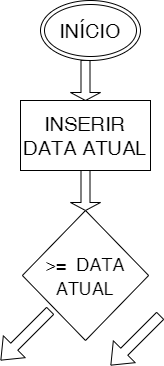

The diagram above was exported from draw.io. Its source (the exported page's mxGraphModel, read from the mxfile embedded in the PNG):
<mxGraphModel dx="1398" dy="737" grid="1" gridSize="10" guides="1" tooltips="1" connect="1" arrows="1" fold="1" page="1" pageScale="1" pageWidth="1100" pageHeight="850" background="none" math="0" shadow="0">
  <root>
    <mxCell id="0" />
    <mxCell id="1" parent="0" />
    <mxCell id="bM3rqAZos19huDaaIkxF-10" value="" style="endArrow=classic;html=1;fontSize=20;shadow=0;sketch=0;shape=flexArrow;" edge="1" parent="1">
      <mxGeometry width="50" height="50" relative="1" as="geometry">
        <mxPoint x="280" y="375" as="sourcePoint" />
        <mxPoint x="230" y="425" as="targetPoint" />
      </mxGeometry>
    </mxCell>
    <mxCell id="bM3rqAZos19huDaaIkxF-3" value="" style="shape=singleArrow;direction=south;whiteSpace=wrap;html=1;fontSize=20;" vertex="1" parent="1">
      <mxGeometry x="190" y="120" width="30" height="40" as="geometry" />
    </mxCell>
    <mxCell id="bM3rqAZos19huDaaIkxF-5" value="INÍCIO" style="ellipse;shape=doubleEllipse;whiteSpace=wrap;html=1;fontSize=20;" vertex="1" parent="1">
      <mxGeometry x="160" y="60" width="100" height="60" as="geometry" />
    </mxCell>
    <mxCell id="bM3rqAZos19huDaaIkxF-6" value="&lt;font style=&quot;font-size: 18px&quot;&gt;&amp;gt;=&amp;nbsp; DATA ATUAL&lt;/font&gt;" style="rhombus;whiteSpace=wrap;html=1;fontSize=20;" vertex="1" parent="1">
      <mxGeometry x="141.88" y="270" width="126.25" height="130" as="geometry" />
    </mxCell>
    <mxCell id="bM3rqAZos19huDaaIkxF-7" value="INSERIR&lt;br&gt;DATA ATUAL" style="rounded=0;whiteSpace=wrap;html=1;fontSize=20;" vertex="1" parent="1">
      <mxGeometry x="140" y="160" width="130" height="70" as="geometry" />
    </mxCell>
    <mxCell id="bM3rqAZos19huDaaIkxF-8" value="" style="shape=singleArrow;direction=south;whiteSpace=wrap;html=1;fontSize=20;" vertex="1" parent="1">
      <mxGeometry x="190" y="230" width="30" height="40" as="geometry" />
    </mxCell>
    <mxCell id="bM3rqAZos19huDaaIkxF-9" value="" style="shape=flexArrow;endArrow=classic;html=1;fontSize=20;" edge="1" parent="1">
      <mxGeometry width="50" height="50" relative="1" as="geometry">
        <mxPoint x="170" y="370" as="sourcePoint" />
        <mxPoint x="120" y="420" as="targetPoint" />
      </mxGeometry>
    </mxCell>
  </root>
</mxGraphModel>